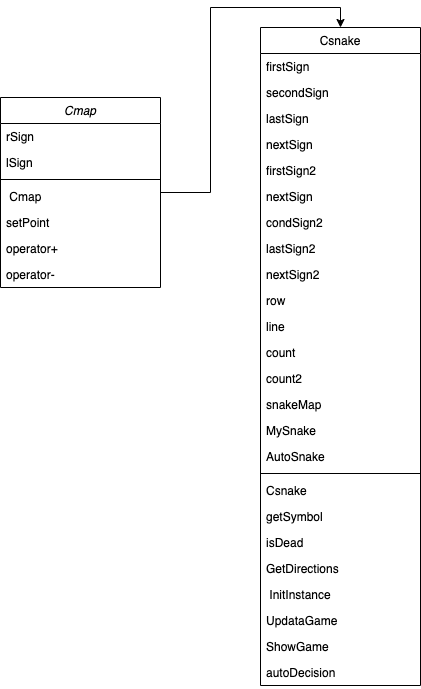

The diagram above was exported from draw.io. Its source (the exported page's mxGraphModel, read from the mxfile embedded in the PNG):
<mxGraphModel dx="946" dy="672" grid="1" gridSize="10" guides="1" tooltips="1" connect="1" arrows="1" fold="1" page="1" pageScale="1" pageWidth="827" pageHeight="1169" math="0" shadow="0">
  <root>
    <mxCell id="WIyWlLk6GJQsqaUBKTNV-0" />
    <mxCell id="WIyWlLk6GJQsqaUBKTNV-1" parent="WIyWlLk6GJQsqaUBKTNV-0" />
    <mxCell id="ac3_QuY4CYOZWgOo5E58-27" style="edgeStyle=orthogonalEdgeStyle;rounded=0;orthogonalLoop=1;jettySize=auto;html=1;entryX=0.5;entryY=0;entryDx=0;entryDy=0;" edge="1" parent="WIyWlLk6GJQsqaUBKTNV-1" source="zkfFHV4jXpPFQw0GAbJ--0" target="zkfFHV4jXpPFQw0GAbJ--17">
      <mxGeometry relative="1" as="geometry" />
    </mxCell>
    <mxCell id="zkfFHV4jXpPFQw0GAbJ--0" value="Cmap" style="swimlane;fontStyle=2;align=center;verticalAlign=top;childLayout=stackLayout;horizontal=1;startSize=26;horizontalStack=0;resizeParent=1;resizeLast=0;collapsible=1;marginBottom=0;rounded=0;shadow=0;strokeWidth=1;" parent="WIyWlLk6GJQsqaUBKTNV-1" vertex="1">
      <mxGeometry x="220" y="120" width="160" height="190" as="geometry">
        <mxRectangle x="220" y="120" width="160" height="26" as="alternateBounds" />
      </mxGeometry>
    </mxCell>
    <mxCell id="zkfFHV4jXpPFQw0GAbJ--1" value="rSign    " style="text;align=left;verticalAlign=top;spacingLeft=4;spacingRight=4;overflow=hidden;rotatable=0;points=[[0,0.5],[1,0.5]];portConstraint=eastwest;" parent="zkfFHV4jXpPFQw0GAbJ--0" vertex="1">
      <mxGeometry y="26" width="160" height="26" as="geometry" />
    </mxCell>
    <mxCell id="zkfFHV4jXpPFQw0GAbJ--2" value="lSign" style="text;align=left;verticalAlign=top;spacingLeft=4;spacingRight=4;overflow=hidden;rotatable=0;points=[[0,0.5],[1,0.5]];portConstraint=eastwest;rounded=0;shadow=0;html=0;" parent="zkfFHV4jXpPFQw0GAbJ--0" vertex="1">
      <mxGeometry y="52" width="160" height="26" as="geometry" />
    </mxCell>
    <mxCell id="zkfFHV4jXpPFQw0GAbJ--4" value="" style="line;html=1;strokeWidth=1;align=left;verticalAlign=middle;spacingTop=-1;spacingLeft=3;spacingRight=3;rotatable=0;labelPosition=right;points=[];portConstraint=eastwest;" parent="zkfFHV4jXpPFQw0GAbJ--0" vertex="1">
      <mxGeometry y="78" width="160" height="8" as="geometry" />
    </mxCell>
    <mxCell id="zkfFHV4jXpPFQw0GAbJ--5" value=" Cmap" style="text;align=left;verticalAlign=top;spacingLeft=4;spacingRight=4;overflow=hidden;rotatable=0;points=[[0,0.5],[1,0.5]];portConstraint=eastwest;" parent="zkfFHV4jXpPFQw0GAbJ--0" vertex="1">
      <mxGeometry y="86" width="160" height="26" as="geometry" />
    </mxCell>
    <mxCell id="ac3_QuY4CYOZWgOo5E58-20" value="setPoint" style="text;align=left;verticalAlign=top;spacingLeft=4;spacingRight=4;overflow=hidden;rotatable=0;points=[[0,0.5],[1,0.5]];portConstraint=eastwest;" vertex="1" parent="zkfFHV4jXpPFQw0GAbJ--0">
      <mxGeometry y="112" width="160" height="26" as="geometry" />
    </mxCell>
    <mxCell id="ac3_QuY4CYOZWgOo5E58-6" value="operator+" style="text;align=left;verticalAlign=top;spacingLeft=4;spacingRight=4;overflow=hidden;rotatable=0;points=[[0,0.5],[1,0.5]];portConstraint=eastwest;" vertex="1" parent="zkfFHV4jXpPFQw0GAbJ--0">
      <mxGeometry y="138" width="160" height="26" as="geometry" />
    </mxCell>
    <mxCell id="zkfFHV4jXpPFQw0GAbJ--3" value="operator-" style="text;align=left;verticalAlign=top;spacingLeft=4;spacingRight=4;overflow=hidden;rotatable=0;points=[[0,0.5],[1,0.5]];portConstraint=eastwest;rounded=0;shadow=0;html=0;" parent="zkfFHV4jXpPFQw0GAbJ--0" vertex="1">
      <mxGeometry y="164" width="160" height="26" as="geometry" />
    </mxCell>
    <mxCell id="zkfFHV4jXpPFQw0GAbJ--17" value="Csnake" style="swimlane;fontStyle=0;align=center;verticalAlign=top;childLayout=stackLayout;horizontal=1;startSize=26;horizontalStack=0;resizeParent=1;resizeLast=0;collapsible=1;marginBottom=0;rounded=0;shadow=0;strokeWidth=1;" parent="WIyWlLk6GJQsqaUBKTNV-1" vertex="1">
      <mxGeometry x="480" y="50" width="160" height="658" as="geometry">
        <mxRectangle x="550" y="140" width="160" height="26" as="alternateBounds" />
      </mxGeometry>
    </mxCell>
    <mxCell id="zkfFHV4jXpPFQw0GAbJ--18" value="firstSign" style="text;align=left;verticalAlign=top;spacingLeft=4;spacingRight=4;overflow=hidden;rotatable=0;points=[[0,0.5],[1,0.5]];portConstraint=eastwest;" parent="zkfFHV4jXpPFQw0GAbJ--17" vertex="1">
      <mxGeometry y="26" width="160" height="26" as="geometry" />
    </mxCell>
    <mxCell id="zkfFHV4jXpPFQw0GAbJ--19" value="secondSign" style="text;align=left;verticalAlign=top;spacingLeft=4;spacingRight=4;overflow=hidden;rotatable=0;points=[[0,0.5],[1,0.5]];portConstraint=eastwest;rounded=0;shadow=0;html=0;" parent="zkfFHV4jXpPFQw0GAbJ--17" vertex="1">
      <mxGeometry y="52" width="160" height="26" as="geometry" />
    </mxCell>
    <mxCell id="zkfFHV4jXpPFQw0GAbJ--20" value="lastSign" style="text;align=left;verticalAlign=top;spacingLeft=4;spacingRight=4;overflow=hidden;rotatable=0;points=[[0,0.5],[1,0.5]];portConstraint=eastwest;rounded=0;shadow=0;html=0;" parent="zkfFHV4jXpPFQw0GAbJ--17" vertex="1">
      <mxGeometry y="78" width="160" height="26" as="geometry" />
    </mxCell>
    <mxCell id="ac3_QuY4CYOZWgOo5E58-8" value="nextSign" style="text;align=left;verticalAlign=top;spacingLeft=4;spacingRight=4;overflow=hidden;rotatable=0;points=[[0,0.5],[1,0.5]];portConstraint=eastwest;rounded=0;shadow=0;html=0;" vertex="1" parent="zkfFHV4jXpPFQw0GAbJ--17">
      <mxGeometry y="104" width="160" height="26" as="geometry" />
    </mxCell>
    <mxCell id="zkfFHV4jXpPFQw0GAbJ--21" value="firstSign2" style="text;align=left;verticalAlign=top;spacingLeft=4;spacingRight=4;overflow=hidden;rotatable=0;points=[[0,0.5],[1,0.5]];portConstraint=eastwest;rounded=0;shadow=0;html=0;" parent="zkfFHV4jXpPFQw0GAbJ--17" vertex="1">
      <mxGeometry y="130" width="160" height="26" as="geometry" />
    </mxCell>
    <mxCell id="ac3_QuY4CYOZWgOo5E58-9" value="nextSign" style="text;align=left;verticalAlign=top;spacingLeft=4;spacingRight=4;overflow=hidden;rotatable=0;points=[[0,0.5],[1,0.5]];portConstraint=eastwest;rounded=0;shadow=0;html=0;" vertex="1" parent="zkfFHV4jXpPFQw0GAbJ--17">
      <mxGeometry y="156" width="160" height="26" as="geometry" />
    </mxCell>
    <mxCell id="ac3_QuY4CYOZWgOo5E58-7" value="condSign2" style="text;align=left;verticalAlign=top;spacingLeft=4;spacingRight=4;overflow=hidden;rotatable=0;points=[[0,0.5],[1,0.5]];portConstraint=eastwest;rounded=0;shadow=0;html=0;" vertex="1" parent="zkfFHV4jXpPFQw0GAbJ--17">
      <mxGeometry y="182" width="160" height="26" as="geometry" />
    </mxCell>
    <mxCell id="ac3_QuY4CYOZWgOo5E58-10" value="lastSign2" style="text;align=left;verticalAlign=top;spacingLeft=4;spacingRight=4;overflow=hidden;rotatable=0;points=[[0,0.5],[1,0.5]];portConstraint=eastwest;rounded=0;shadow=0;html=0;" vertex="1" parent="zkfFHV4jXpPFQw0GAbJ--17">
      <mxGeometry y="208" width="160" height="26" as="geometry" />
    </mxCell>
    <mxCell id="ac3_QuY4CYOZWgOo5E58-12" value="nextSign2" style="text;align=left;verticalAlign=top;spacingLeft=4;spacingRight=4;overflow=hidden;rotatable=0;points=[[0,0.5],[1,0.5]];portConstraint=eastwest;rounded=0;shadow=0;html=0;" vertex="1" parent="zkfFHV4jXpPFQw0GAbJ--17">
      <mxGeometry y="234" width="160" height="26" as="geometry" />
    </mxCell>
    <mxCell id="ac3_QuY4CYOZWgOo5E58-11" value="row" style="text;align=left;verticalAlign=top;spacingLeft=4;spacingRight=4;overflow=hidden;rotatable=0;points=[[0,0.5],[1,0.5]];portConstraint=eastwest;rounded=0;shadow=0;html=0;" vertex="1" parent="zkfFHV4jXpPFQw0GAbJ--17">
      <mxGeometry y="260" width="160" height="26" as="geometry" />
    </mxCell>
    <mxCell id="zkfFHV4jXpPFQw0GAbJ--22" value="line" style="text;align=left;verticalAlign=top;spacingLeft=4;spacingRight=4;overflow=hidden;rotatable=0;points=[[0,0.5],[1,0.5]];portConstraint=eastwest;rounded=0;shadow=0;html=0;" parent="zkfFHV4jXpPFQw0GAbJ--17" vertex="1">
      <mxGeometry y="286" width="160" height="26" as="geometry" />
    </mxCell>
    <mxCell id="ac3_QuY4CYOZWgOo5E58-15" value="count" style="text;align=left;verticalAlign=top;spacingLeft=4;spacingRight=4;overflow=hidden;rotatable=0;points=[[0,0.5],[1,0.5]];portConstraint=eastwest;rounded=0;shadow=0;html=0;" vertex="1" parent="zkfFHV4jXpPFQw0GAbJ--17">
      <mxGeometry y="312" width="160" height="26" as="geometry" />
    </mxCell>
    <mxCell id="ac3_QuY4CYOZWgOo5E58-13" value="count2" style="text;align=left;verticalAlign=top;spacingLeft=4;spacingRight=4;overflow=hidden;rotatable=0;points=[[0,0.5],[1,0.5]];portConstraint=eastwest;rounded=0;shadow=0;html=0;" vertex="1" parent="zkfFHV4jXpPFQw0GAbJ--17">
      <mxGeometry y="338" width="160" height="26" as="geometry" />
    </mxCell>
    <mxCell id="ac3_QuY4CYOZWgOo5E58-17" value="snakeMap" style="text;align=left;verticalAlign=top;spacingLeft=4;spacingRight=4;overflow=hidden;rotatable=0;points=[[0,0.5],[1,0.5]];portConstraint=eastwest;rounded=0;shadow=0;html=0;" vertex="1" parent="zkfFHV4jXpPFQw0GAbJ--17">
      <mxGeometry y="364" width="160" height="26" as="geometry" />
    </mxCell>
    <mxCell id="ac3_QuY4CYOZWgOo5E58-18" value="MySnake" style="text;align=left;verticalAlign=top;spacingLeft=4;spacingRight=4;overflow=hidden;rotatable=0;points=[[0,0.5],[1,0.5]];portConstraint=eastwest;rounded=0;shadow=0;html=0;" vertex="1" parent="zkfFHV4jXpPFQw0GAbJ--17">
      <mxGeometry y="390" width="160" height="26" as="geometry" />
    </mxCell>
    <mxCell id="ac3_QuY4CYOZWgOo5E58-16" value="AutoSnake" style="text;align=left;verticalAlign=top;spacingLeft=4;spacingRight=4;overflow=hidden;rotatable=0;points=[[0,0.5],[1,0.5]];portConstraint=eastwest;rounded=0;shadow=0;html=0;" vertex="1" parent="zkfFHV4jXpPFQw0GAbJ--17">
      <mxGeometry y="416" width="160" height="26" as="geometry" />
    </mxCell>
    <mxCell id="zkfFHV4jXpPFQw0GAbJ--23" value="" style="line;html=1;strokeWidth=1;align=left;verticalAlign=middle;spacingTop=-1;spacingLeft=3;spacingRight=3;rotatable=0;labelPosition=right;points=[];portConstraint=eastwest;" parent="zkfFHV4jXpPFQw0GAbJ--17" vertex="1">
      <mxGeometry y="442" width="160" height="8" as="geometry" />
    </mxCell>
    <mxCell id="zkfFHV4jXpPFQw0GAbJ--25" value="Csnake" style="text;align=left;verticalAlign=top;spacingLeft=4;spacingRight=4;overflow=hidden;rotatable=0;points=[[0,0.5],[1,0.5]];portConstraint=eastwest;" parent="zkfFHV4jXpPFQw0GAbJ--17" vertex="1">
      <mxGeometry y="450" width="160" height="26" as="geometry" />
    </mxCell>
    <mxCell id="ac3_QuY4CYOZWgOo5E58-21" value="getSymbol" style="text;align=left;verticalAlign=top;spacingLeft=4;spacingRight=4;overflow=hidden;rotatable=0;points=[[0,0.5],[1,0.5]];portConstraint=eastwest;" vertex="1" parent="zkfFHV4jXpPFQw0GAbJ--17">
      <mxGeometry y="476" width="160" height="26" as="geometry" />
    </mxCell>
    <mxCell id="ac3_QuY4CYOZWgOo5E58-22" value="isDead" style="text;align=left;verticalAlign=top;spacingLeft=4;spacingRight=4;overflow=hidden;rotatable=0;points=[[0,0.5],[1,0.5]];portConstraint=eastwest;" vertex="1" parent="zkfFHV4jXpPFQw0GAbJ--17">
      <mxGeometry y="502" width="160" height="26" as="geometry" />
    </mxCell>
    <mxCell id="ac3_QuY4CYOZWgOo5E58-23" value="GetDirections" style="text;align=left;verticalAlign=top;spacingLeft=4;spacingRight=4;overflow=hidden;rotatable=0;points=[[0,0.5],[1,0.5]];portConstraint=eastwest;" vertex="1" parent="zkfFHV4jXpPFQw0GAbJ--17">
      <mxGeometry y="528" width="160" height="26" as="geometry" />
    </mxCell>
    <mxCell id="ac3_QuY4CYOZWgOo5E58-24" value=" InitInstance" style="text;align=left;verticalAlign=top;spacingLeft=4;spacingRight=4;overflow=hidden;rotatable=0;points=[[0,0.5],[1,0.5]];portConstraint=eastwest;" vertex="1" parent="zkfFHV4jXpPFQw0GAbJ--17">
      <mxGeometry y="554" width="160" height="26" as="geometry" />
    </mxCell>
    <mxCell id="ac3_QuY4CYOZWgOo5E58-25" value="UpdataGame" style="text;align=left;verticalAlign=top;spacingLeft=4;spacingRight=4;overflow=hidden;rotatable=0;points=[[0,0.5],[1,0.5]];portConstraint=eastwest;" vertex="1" parent="zkfFHV4jXpPFQw0GAbJ--17">
      <mxGeometry y="580" width="160" height="26" as="geometry" />
    </mxCell>
    <mxCell id="ac3_QuY4CYOZWgOo5E58-26" value="ShowGame" style="text;align=left;verticalAlign=top;spacingLeft=4;spacingRight=4;overflow=hidden;rotatable=0;points=[[0,0.5],[1,0.5]];portConstraint=eastwest;" vertex="1" parent="zkfFHV4jXpPFQw0GAbJ--17">
      <mxGeometry y="606" width="160" height="26" as="geometry" />
    </mxCell>
    <mxCell id="ac3_QuY4CYOZWgOo5E58-19" value="autoDecision" style="text;align=left;verticalAlign=top;spacingLeft=4;spacingRight=4;overflow=hidden;rotatable=0;points=[[0,0.5],[1,0.5]];portConstraint=eastwest;" vertex="1" parent="zkfFHV4jXpPFQw0GAbJ--17">
      <mxGeometry y="632" width="160" height="26" as="geometry" />
    </mxCell>
  </root>
</mxGraphModel>